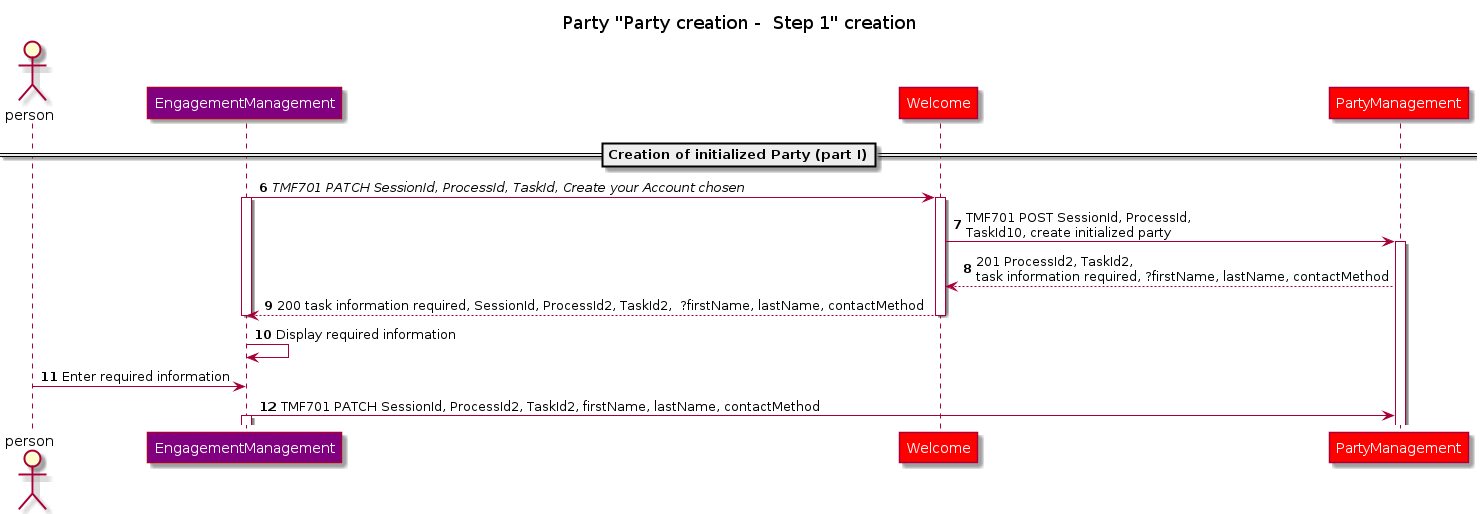

The diagram above was rendered by PlantUML. Its source (embedded in the PNG):
@startuml
skinparam ParticipantFontColor automatic
Title: Party "Party creation -  Step 1" creation
autonumber 6
actor person
participant EngagementManagement #Purple
participant Welcome #Red
participant PartyManagement #Red

== Creation of initialized Party (part I)==
EngagementManagement ->Welcome: //TMF701 PATCH SessionId, ProcessId, TaskId, Create your Account chosen//
activate Welcome
activate EngagementManagement
Welcome -> PartyManagement: TMF701 POST SessionId, ProcessId,\nTaskId10, create initialized party
activate PartyManagement

PartyManagement --> Welcome: 201 ProcessId2, TaskId2, \ntask information required, ?firstName, lastName, contactMethod
Welcome --> EngagementManagement: 200 task information required, SessionId, ProcessId2, TaskId2,  ?firstName, lastName, contactMethod
deactivate Welcome
deactivate EngagementManagement
EngagementManagement -> EngagementManagement: Display required information
person -> EngagementManagement:Enter required information
EngagementManagement->PartyManagement: TMF701 PATCH SessionId, ProcessId2, TaskId2, firstName, lastName, contactMethod
activate EngagementManagement

@enduml